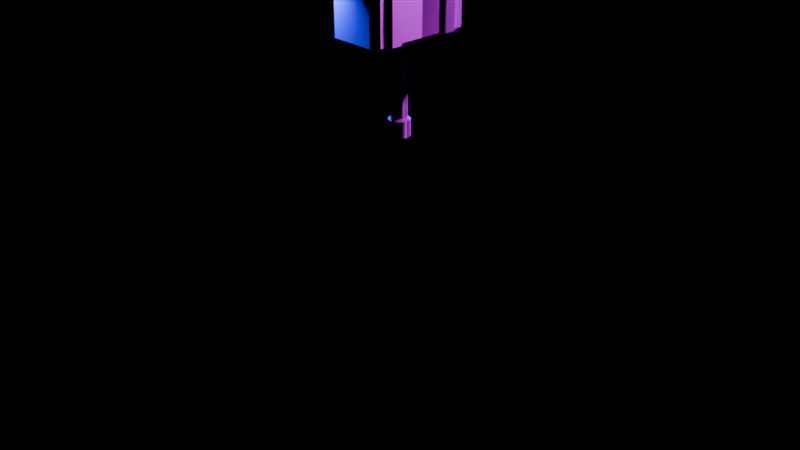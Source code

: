 # Source: Low_Poly_Hammer.blend  (saved by Blender 4.5.87; exported with 4.5.12 LTS)
import bpy
from mathutils import Matrix  # noqa: F401  (used for matrix-valued properties, if any)

bpy.ops.wm.read_factory_settings(use_empty=True)
scene = bpy.context.scene
scene.name = 'Scene'

# ---- collections
col_collection = bpy.data.collections.new('Collection'); scene.collection.children.link(col_collection)

# ---- images (referenced by path relative to the original .blend; pixels are not part of the script)
import os
ASSET_DIR = os.environ.get("B2B_ASSET_DIR", "")  # directory of the original .blend (textures are referenced by path, not embedded)
HERE = os.path.dirname(os.path.abspath(__file__))  # packed textures are extracted next to this script under _unpacked/

def load_image(name, relpath, width, height, colorspace="sRGB"):
    """Load a texture the original file referenced (path relative to the .blend, or extracted next to this script)."""
    p = next((c for c in (os.path.join(HERE, relpath), os.path.join(ASSET_DIR, relpath)) if relpath and os.path.exists(c)), "")
    if p:
        img = bpy.data.images.load(p, check_existing=True)
        img.name = name
    else:  # same state as the original file: an image datablock whose file is absent (Cycles renders it pink)
        img = bpy.data.images.new(name, width, height)
        img.source = "FILE"
        img.filepath = "//" + (relpath or name)
    img.colorspace_settings.name = colorspace
    return img
img_low_poly_hammer_defaultmaterial_height_png = load_image('Low Poly Hammer_DefaultMaterial_Height.png', 'export/Low Poly Hammer_DefaultMaterial_Height.png', 1024, 1024, 'Non-Color')
img_low_poly_hammer_defaultmaterial_basecolor_png = load_image('Low Poly Hammer_DefaultMaterial_BaseColor.png', 'export/Low Poly Hammer_DefaultMaterial_BaseColor.png', 1024, 1024, 'sRGB')
img_low_poly_hammer_defaultmaterial_metallic_png = load_image('Low Poly Hammer_DefaultMaterial_Metallic.png', 'export/Low Poly Hammer_DefaultMaterial_Metallic.png', 1024, 1024, 'Non-Color')
img_low_poly_hammer_defaultmaterial_roughness_png = load_image('Low Poly Hammer_DefaultMaterial_Roughness.png', 'export/Low Poly Hammer_DefaultMaterial_Roughness.png', 1024, 1024, 'Non-Color')
img_low_poly_hammer_defaultmaterial_normal_png = load_image('Low Poly Hammer_DefaultMaterial_Normal.png', 'export/Low Poly Hammer_DefaultMaterial_Normal.png', 1024, 1024, 'Non-Color')
img_low_poly_hammer_defaultmaterial_height_png_001 = load_image('Low Poly Hammer_DefaultMaterial_Height.png.001', 'export/Low Poly Hammer_DefaultMaterial_Height.png', 1024, 1024, 'Non-Color')
img_low_poly_hammer_defaultmaterial_basecolor_png_001 = load_image('Low Poly Hammer_DefaultMaterial_BaseColor.png.001', 'export/Low Poly Hammer_DefaultMaterial_BaseColor.png', 1024, 1024, 'sRGB')
img_low_poly_hammer_defaultmaterial_metallic_png_001 = load_image('Low Poly Hammer_DefaultMaterial_Metallic.png.001', 'export/Low Poly Hammer_DefaultMaterial_Metallic.png', 1024, 1024, 'Non-Color')
img_low_poly_hammer_defaultmaterial_roughness_png_001 = load_image('Low Poly Hammer_DefaultMaterial_Roughness.png.001', 'export/Low Poly Hammer_DefaultMaterial_Roughness.png', 1024, 1024, 'Non-Color')
img_low_poly_hammer_defaultmaterial_normal_png_001 = load_image('Low Poly Hammer_DefaultMaterial_Normal.png.001', 'export/Low Poly Hammer_DefaultMaterial_Normal.png', 1024, 1024, 'Non-Color')

# ---- materials (node trees are filled in below, after node groups)
mat_material_001 = bpy.data.materials.new('Material.001')
mat_material_002 = bpy.data.materials.new('Material.002')

# ---- node groups
ng_smooth_by_angle = bpy.data.node_groups.new('Smooth by Angle', 'GeometryNodeTree')
_s = ng_smooth_by_angle.interface.new_socket(name='Mesh', in_out='OUTPUT', socket_type='NodeSocketGeometry')
_s = ng_smooth_by_angle.interface.new_socket(name='Mesh', in_out='INPUT', socket_type='NodeSocketGeometry')
_s = ng_smooth_by_angle.interface.new_socket(name='Angle', in_out='INPUT', socket_type='NodeSocketFloat')
_s.subtype = 'ANGLE'
_s.default_value = 0.5236
_s.min_value = 0.0
_s.max_value = 3.142
_s.description = 'Maximum face angle for smooth edges'
_s = ng_smooth_by_angle.interface.new_socket(name='Ignore Sharpness', in_out='INPUT', socket_type='NodeSocketBool')
_s.force_non_field = True
ng_smooth_by_angle.description = 'Set the sharpness of mesh edges based on the angle between the neighboring faces'
ng_smooth_by_angle.is_modifier = True
_N = ng_smooth_by_angle.nodes; _L = ng_smooth_by_angle.links
n0 = _N.new('GeometryNodeSetShadeSmooth'); n0.name = 'Set Shade Smooth'; n0.location = (120, -80)
n0.domain = 'EDGE'
n1 = _N.new('GeometryNodeSetShadeSmooth'); n1.name = 'Set Shade Smooth.001'; n1.location = (300, -80)
n2 = _N.new('NodeGroupOutput'); n2.name = 'Group Output'; n2.location = (480, -80)
n3 = _N.new('GeometryNodeInputMeshEdgeAngle'); n3.name = 'Edge Angle'; n3.location = (-440, -240)
n4 = _N.new('NodeGroupInput'); n4.name = 'Group Input'; n4.location = (-80, -80)
n5 = _N.new('GeometryNodeInputEdgeSmooth'); n5.name = 'Is Edge Smooth'; n5.location = (-260, -120)
n6 = _N.new('GeometryNodeInputShadeSmooth'); n6.name = 'Is Shade Smooth'; n6.location = (-440, -397)
n7 = _N.new('FunctionNodeCompare'); n7.name = 'Compare'; n7.location = (-260, -260)
n7.operation = 'LESS_EQUAL'
n7.inputs[6].default_value = (0.0, 0.0, 0.0, 0.0)
n7.inputs[7].default_value = (0.0, 0.0, 0.0, 0.0)
n8 = _N.new('FunctionNodeBooleanMath'); n8.name = 'Boolean Math.001'; n8.location = (-80, -260)
n9 = _N.new('NodeGroupInput'); n9.name = 'Group Input.001'; n9.location = (-440, -329)
n10 = _N.new('NodeGroupInput'); n10.name = 'Group Input.002'; n10.location = (-259, -189)
n11 = _N.new('FunctionNodeBooleanMath'); n11.name = 'Boolean Math'; n11.location = (-80, -149)
n11.operation = 'OR'
n12 = _N.new('FunctionNodeBooleanMath'); n12.name = 'Boolean Math.002'; n12.location = (-260, -380)
n12.operation = 'OR'
n13 = _N.new('NodeGroupInput'); n13.name = 'Group Input.003'; n13.location = (-440, -460)
_L.new(n3.outputs[0], n7.inputs[0])
_L.new(n1.outputs[0], n2.inputs[0])
_L.new(n9.outputs[1], n7.inputs[1])
_L.new(n7.outputs[0], n8.inputs[0])
_L.new(n4.outputs[0], n0.inputs[0])
_L.new(n0.outputs[0], n1.inputs[0])
_L.new(n8.outputs[0], n0.inputs[2])
_L.new(n10.outputs[2], n11.inputs[1])
_L.new(n5.outputs[0], n11.inputs[0])
_L.new(n11.outputs[0], n0.inputs[1])
_L.new(n13.outputs[2], n12.inputs[1])
_L.new(n6.outputs[0], n12.inputs[0])
_L.new(n12.outputs[0], n8.inputs[1])
n2.is_active_output = True

# ---- material node trees
mat_material_001.use_nodes = True; mat_material_001.node_tree.nodes.clear()
_N = mat_material_001.node_tree.nodes; _L = mat_material_001.node_tree.links
n0 = _N.new('ShaderNodeBsdfPrincipled'); n0.name = 'Principled BSDF'; n0.location = (-200, 100)
n1 = _N.new('ShaderNodeOutputMaterial'); n1.name = 'Material Output'; n1.location = (200, 100)
n2 = _N.new('ShaderNodeTexImage'); n2.name = 'Image Texture'; n2.location = (85, -876)
n2.label = 'Displacement'
n2.image = img_low_poly_hammer_defaultmaterial_height_png
n3 = _N.new('ShaderNodeDisplacement'); n3.name = 'Displacement'; n3.location = (-100, -600)
n4 = _N.new('ShaderNodeTexImage'); n4.name = 'Image Texture.001'; n4.location = (85, -36)
n4.label = 'Base Color'
n4.image = img_low_poly_hammer_defaultmaterial_basecolor_png
n5 = _N.new('ShaderNodeTexImage'); n5.name = 'Image Texture.002'; n5.location = (85, -316)
n5.label = 'Metallic'
n5.image = img_low_poly_hammer_defaultmaterial_metallic_png
n6 = _N.new('ShaderNodeTexImage'); n6.name = 'Image Texture.003'; n6.location = (85, -596)
n6.label = 'Roughness'
n6.image = img_low_poly_hammer_defaultmaterial_roughness_png
n7 = _N.new('ShaderNodeTexImage'); n7.name = 'Image Texture.004'; n7.location = (85, -1156)
n7.label = 'Normal'
n7.image = img_low_poly_hammer_defaultmaterial_normal_png
n8 = _N.new('ShaderNodeNormalMap'); n8.name = 'Normal Map'; n8.location = (-450, -820)
n9 = _N.new('ShaderNodeMapping'); n9.name = 'Mapping'; n9.location = (230, -36)
n10 = _N.new('NodeReroute'); n10.name = 'Reroute'; n10.location = (35, -673)
n10.width = 12
n10.socket_idname = 'NodeSocketVector'
n11 = _N.new('ShaderNodeTexCoord'); n11.name = 'Texture Coordinate'; n11.location = (30, -36)
n12 = _N.new('NodeFrame'); n12.name = 'Frame'; n12.location = (-1480, 136)
n12.label = 'Mapping'
n12.width = 400
n13 = _N.new('NodeFrame'); n13.name = 'Frame.001'; n13.location = (-835, 336)
n13.label = 'Textures'
n13.width = 355
n2.parent = n13
n4.parent = n13
n5.parent = n13
n6.parent = n13
n7.parent = n13
n9.parent = n12
n10.parent = n13
n11.parent = n12
_L.new(n2.outputs[0], n3.inputs[0])
_L.new(n3.outputs[0], n1.inputs[2])
_L.new(n4.outputs[0], n0.inputs[0])
_L.new(n5.outputs[0], n0.inputs[1])
_L.new(n6.outputs[0], n0.inputs[2])
_L.new(n7.outputs[0], n8.inputs[1])
_L.new(n8.outputs[0], n0.inputs[5])
_L.new(n10.outputs[0], n4.inputs[0])
_L.new(n10.outputs[0], n5.inputs[0])
_L.new(n10.outputs[0], n6.inputs[0])
_L.new(n10.outputs[0], n2.inputs[0])
_L.new(n10.outputs[0], n7.inputs[0])
_L.new(n9.outputs[0], n10.inputs[0])
_L.new(n11.outputs[2], n9.inputs[0])
_L.new(n0.outputs[0], n1.inputs[0])
n1.is_active_output = True
mat_material_002.use_nodes = True; mat_material_002.node_tree.nodes.clear()
_N = mat_material_002.node_tree.nodes; _L = mat_material_002.node_tree.links
n0 = _N.new('ShaderNodeBsdfPrincipled'); n0.name = 'Principled BSDF'; n0.location = (-200, 100)
n1 = _N.new('ShaderNodeOutputMaterial'); n1.name = 'Material Output'; n1.location = (200, 100)
n2 = _N.new('ShaderNodeTexImage'); n2.name = 'Image Texture'; n2.location = (85, -876)
n2.label = 'Displacement'
n2.image = img_low_poly_hammer_defaultmaterial_height_png_001
n3 = _N.new('ShaderNodeDisplacement'); n3.name = 'Displacement'; n3.location = (-100, -600)
n4 = _N.new('ShaderNodeTexImage'); n4.name = 'Image Texture.001'; n4.location = (85, -36)
n4.label = 'Base Color'
n4.image = img_low_poly_hammer_defaultmaterial_basecolor_png_001
n5 = _N.new('ShaderNodeTexImage'); n5.name = 'Image Texture.002'; n5.location = (85, -316)
n5.label = 'Metallic'
n5.image = img_low_poly_hammer_defaultmaterial_metallic_png_001
n6 = _N.new('ShaderNodeTexImage'); n6.name = 'Image Texture.003'; n6.location = (85, -596)
n6.label = 'Roughness'
n6.image = img_low_poly_hammer_defaultmaterial_roughness_png_001
n7 = _N.new('ShaderNodeTexImage'); n7.name = 'Image Texture.004'; n7.location = (85, -1156)
n7.label = 'Normal'
n7.image = img_low_poly_hammer_defaultmaterial_normal_png_001
n8 = _N.new('ShaderNodeNormalMap'); n8.name = 'Normal Map'; n8.location = (-450, -820)
n9 = _N.new('ShaderNodeMapping'); n9.name = 'Mapping'; n9.location = (230, -36)
n10 = _N.new('NodeReroute'); n10.name = 'Reroute'; n10.location = (35, -673)
n10.width = 12
n10.socket_idname = 'NodeSocketVector'
n11 = _N.new('ShaderNodeTexCoord'); n11.name = 'Texture Coordinate'; n11.location = (30, -36)
n12 = _N.new('NodeFrame'); n12.name = 'Frame'; n12.location = (-1480, 136)
n12.label = 'Mapping'
n12.width = 400
n13 = _N.new('NodeFrame'); n13.name = 'Frame.001'; n13.location = (-835, 336)
n13.label = 'Textures'
n13.width = 355
n2.parent = n13
n4.parent = n13
n5.parent = n13
n6.parent = n13
n7.parent = n13
n9.parent = n12
n10.parent = n13
n11.parent = n12
_L.new(n0.outputs[0], n1.inputs[0])
_L.new(n2.outputs[0], n3.inputs[0])
_L.new(n3.outputs[0], n1.inputs[2])
_L.new(n4.outputs[0], n0.inputs[0])
_L.new(n5.outputs[0], n0.inputs[1])
_L.new(n6.outputs[0], n0.inputs[2])
_L.new(n7.outputs[0], n8.inputs[1])
_L.new(n8.outputs[0], n0.inputs[5])
_L.new(n10.outputs[0], n4.inputs[0])
_L.new(n10.outputs[0], n5.inputs[0])
_L.new(n10.outputs[0], n6.inputs[0])
_L.new(n10.outputs[0], n2.inputs[0])
_L.new(n10.outputs[0], n7.inputs[0])
_L.new(n9.outputs[0], n10.inputs[0])
_L.new(n11.outputs[2], n9.inputs[0])
n1.is_active_output = True

# ---- cameras
cam_camera = bpy.data.cameras.new('Camera')
cam_camera.clip_end = 100.0
cam_camera.ortho_scale = 7.314

# ---- lights
light_light = bpy.data.lights.new('Light', 'POINT')
light_light.color = (0.6885, 0.0, 1.0)
light_light.energy = 703.8
light_light.shadow_soft_size = 0.1
light_point = bpy.data.lights.new('Point', 'POINT')
light_point.color = (0.0, 0.0, 1.0)
light_point.energy = 170.0
light_point_001 = bpy.data.lights.new('Point.001', 'POINT')
light_point_001.color = (0.0, 1.0, 1.0)
light_point_001.energy = 1136.0

# ---- meshes
me_cylinder_004 = bpy.data.meshes.new('Cylinder.004')
me_cylinder_004.from_pydata([(0.0, 0.0, 0.3081), (0.0, 0.0, -0.308), (-0.3081, 0.516, -0.2387), (-0.2387, 0.5853, -0.2387), (-0.2387, 0.516, -0.308), (-0.2387, 0.516, 0.3081), (-0.2387, 0.5853, 0.2387), (-0.3081, 0.516, 0.2387), (0.2387, 0.5853, -0.2387), (0.3081, 0.516, -0.2387), (0.2387, 0.516, -0.308), (0.2387, 0.516, 0.3081), (0.3081, 0.516, 0.2387), (0.2387, 0.5853, 0.2387), (-0.3081, 0.0, -0.2387), (-0.2387, 0.0, -0.308), (-0.3081, 0.0, 0.2387), (-0.2387, 0.0, 0.3081), (0.3081, 0.0, -0.2387), (0.2387, 0.0, -0.308), (0.3081, 0.0, 0.2387), (0.2387, 0.0, 0.3081), (0.0, 0.5853, -0.2387), (0.0, 0.516, -0.308), (0.0, 0.5853, 0.2387), (0.0, 0.516, 0.3081), (-0.2387, 0.5853, -0.0001218), (-0.3081, 0.516, -0.0001218), (0.3081, 0.516, -0.0001218), (0.2387, 0.5853, -0.0001218), (-0.3081, 0.0, -0.0001218), (0.0, 0.5853, -0.0001218), (0.3081, 0.0, -0.0001218), (0.2503, 0.3967, 0.3361), (0.2503, 0.2776, 0.3361), (0.0, 0.2776, 0.3385), (0.0, 0.3967, 0.3385), (0.3361, 0.3967, -0.2503), (0.3361, 0.2776, -0.2503), (0.3384, 0.2776, -0.0001218), (0.3384, 0.3967, -0.0001218), (-0.3361, 0.2776, -0.2503), (-0.3361, 0.3967, -0.2503), (-0.3384, 0.3967, -0.0001218), (-0.3384, 0.2776, -0.0001218), (-0.2387, 0.3967, 0.3081), (-0.2387, 0.2776, 0.3081), (0.2387, 0.3967, -0.308), (0.2387, 0.2776, -0.308), (0.3081, 0.2776, -0.2387), (0.3081, 0.3967, -0.2387), (-0.2387, 0.2776, -0.308), (-0.2387, 0.3967, -0.308), (-0.3081, 0.3967, -0.2387), (-0.3081, 0.2776, -0.2387), (0.2387, 0.2776, 0.3081), (0.2387, 0.3967, 0.3081), (0.3081, 0.3967, 0.2387), (0.3081, 0.2776, 0.2387), (0.0, 0.2776, -0.308), (0.0, 0.3967, -0.308), (0.0, 0.3967, 0.3081), (0.0, 0.2776, 0.3081), (0.3081, 0.3967, -0.0001218), (0.3081, 0.2776, -0.0001218), (-0.3081, 0.2776, -0.0001218), (-0.3081, 0.3967, -0.0001218), (-0.3081, 0.2776, 0.2387), (-0.3081, 0.3967, 0.2387), (0.2503, 0.3967, -0.3361), (0.2503, 0.2776, -0.3361), (0.0, 0.2776, -0.3384), (0.0, 0.3967, -0.3384), (0.3361, 0.3967, 0.2503), (0.3361, 0.2776, 0.2503), (-0.2503, 0.3967, 0.3361), (-0.2503, 0.2776, 0.3361), (-0.3361, 0.2776, 0.2503), (-0.3361, 0.3967, 0.2503), (-0.2503, 0.2776, -0.3361), (-0.2503, 0.3967, -0.3361)], [], [(2, 3, 4), (5, 6, 7), (8, 9, 10), (11, 12, 13), (35, 34, 33, 36), (26, 3, 2, 27), (23, 4, 3, 22), (25, 11, 13, 24), (28, 9, 8, 29), (45, 68, 78, 75), (49, 48, 70, 38), (54, 65, 44, 41), (10, 23, 22, 8), (5, 25, 24, 6), (26, 6, 24, 31), (62, 55, 34, 35), (66, 53, 42, 43), (69, 37, 38, 70), (34, 74, 73, 33), (78, 43, 44, 77), (31, 24, 13, 29), (70, 71, 72, 69), (22, 31, 29, 8), (39, 38, 37, 40), (43, 42, 41, 44), (3, 26, 31, 22), (12, 28, 29, 13), (6, 26, 27, 7), (56, 61, 36, 33), (63, 57, 73, 40), (59, 51, 79, 71), (47, 50, 37, 69), (58, 64, 39, 74), (65, 67, 77, 44), (53, 52, 80, 42), (75, 78, 77, 76), (79, 41, 42, 80), (71, 79, 80, 72), (76, 35, 36, 75), (74, 39, 40, 73), (68, 66, 43, 78), (51, 54, 41, 79), (60, 47, 69, 72), (50, 63, 40, 37), (57, 56, 33, 73), (61, 45, 75, 36), (55, 58, 74, 34), (48, 59, 71, 70), (67, 46, 76, 77), (46, 62, 35, 76), (64, 49, 38, 39), (52, 60, 72, 80), (25, 5, 45, 61), (17, 46, 67, 16), (45, 5, 7, 68), (62, 46, 17, 0), (23, 10, 47, 60), (19, 48, 49, 18), (47, 10, 9, 50), (59, 48, 19, 1), (9, 28, 63, 50), (49, 64, 32, 18), (51, 59, 1, 15), (4, 52, 53, 2), (51, 15, 14, 54), (4, 23, 60, 52), (14, 30, 65, 54), (53, 66, 27, 2), (55, 62, 0, 21), (11, 56, 57, 12), (55, 21, 20, 58), (11, 25, 61, 56), (64, 58, 20, 32), (28, 12, 57, 63), (30, 16, 67, 65), (66, 68, 7, 27)])
me_cylinder_004.polygons.foreach_set('use_smooth', [True] * 76)
_uv = me_cylinder_004.uv_layers.new(name='UVMap')
_uv.uv.foreach_set('vector', [0.8945, 0.2439, 0.9299, 0.2439, 0.8945, 0.2794, 0.03545, 0.3459, 0.03545, 0.3813, 0.0, 0.3813, 0.1165, 0.9046, 0.152, 0.9046, 0.152, 0.9401, 0.2794, 0.3459, 0.3148, 0.3813, 0.2794, 0.3813, 0.854, 0.5176, 0.854, 0.3897, 0.9148, 0.3897, 0.9148, 0.5176, 0.9299, 0.122, 0.9299, 0.2439, 0.8945, 0.2439, 0.8945, 0.122, 0.1574, 0.6607, 0.03545, 0.6607, 0.03545, 0.6252, 0.1574, 0.6252, 0.1574, 0.3459, 0.2794, 0.3459, 0.2794, 0.3813, 0.1574, 0.3813, 0.152, 0.7827, 0.152, 0.9046, 0.1165, 0.9046, 0.1165, 0.7827, 0.05243, 0.01439, 0.01665, 0.04952, 0.002363, 0.04345, 0.04662, 7.03e-07, 0.3603, 0.2934, 0.3954, 0.3292, 0.3893, 0.3435, 0.3459, 0.2992, 0.6751, 0.2963, 0.6762, 0.1745, 0.6917, 0.1746, 0.6894, 0.3024, 0.2794, 0.6607, 0.1574, 0.6607, 0.1574, 0.6252, 0.2794, 0.6252, 0.03545, 0.3459, 0.1574, 0.3459, 0.1574, 0.3813, 0.03545, 0.3813, 0.03545, 0.5033, 0.03545, 0.3813, 0.1574, 0.3813, 0.1574, 0.5033, 0.5202, 0.01552, 0.3983, 0.01439, 0.3925, 6.947e-07, 0.5204, -1.017e-08, 0.01552, 0.1716, 0.0144, 0.2934, 1.374e-06, 0.2992, -4.406e-09, 0.1714, 0.4163, 0.9603, 0.4163, 0.9165, 0.4772, 0.9165, 0.4772, 0.9603, 0.854, 0.3897, 0.854, 0.3459, 0.9148, 0.3459, 0.9148, 0.3897, 0.5381, 0.6607, 0.5381, 0.7887, 0.4772, 0.7887, 0.4772, 0.6607, 0.1574, 0.5033, 0.1574, 0.3813, 0.2794, 0.3813, 0.2794, 0.5033, 0.854, 0.9452, 0.854, 0.8173, 0.9148, 0.8173, 0.9148, 0.9452, 0.1574, 0.6252, 0.1574, 0.5033, 0.2794, 0.5033, 0.2794, 0.6252, 0.4772, 0.7887, 0.4772, 0.9165, 0.4163, 0.9165, 0.4163, 0.7887, 0.5381, 0.7887, 0.5381, 0.9165, 0.4772, 0.9165, 0.4772, 0.7887, 0.03545, 0.6252, 0.03545, 0.5033, 0.1574, 0.5033, 0.1574, 0.6252, 0.152, 0.6607, 0.152, 0.7827, 0.1165, 0.7827, 0.1165, 0.6607, 0.9299, 5.33e-08, 0.9299, 0.122, 0.8945, 0.122, 0.8945, -7.614e-09, 0.2963, 0.01665, 0.1744, 0.01552, 0.1745, -1.836e-09, 0.3024, 0.002362, 0.3303, 0.1745, 0.3315, 0.05242, 0.3459, 0.04662, 0.3459, 0.1746, 0.5173, 0.3303, 0.6393, 0.3315, 0.6451, 0.3459, 0.5172, 0.3459, 0.2934, 0.3315, 0.3292, 0.2963, 0.3435, 0.3024, 0.2992, 0.3459, 0.3625, 0.04952, 0.3614, 0.1716, 0.3459, 0.1714, 0.3482, 0.04345, 0.6762, 0.1745, 0.6773, 0.05242, 0.6917, 0.04662, 0.6917, 0.1746, 0.0144, 0.2934, 0.04952, 0.3292, 0.04345, 0.3435, 1.374e-06, 0.2992, 0.9148, 0.6455, 0.9148, 0.6894, 0.854, 0.6894, 0.854, 0.6455, 0.4772, 0.9603, 0.4772, 0.9165, 0.5381, 0.9165, 0.5381, 0.9603, 0.854, 0.8173, 0.854, 0.6894, 0.9148, 0.6894, 0.9148, 0.8173, 0.854, 0.6455, 0.854, 0.5176, 0.9148, 0.5176, 0.9148, 0.6455, 0.4772, 0.6607, 0.4772, 0.7887, 0.4163, 0.7887, 0.4163, 0.6607, 0.01665, 0.04952, 0.01552, 0.1716, -4.406e-09, 0.1714, 0.002363, 0.04345, 0.6393, 0.3315, 0.6751, 0.2963, 0.6894, 0.3024, 0.6451, 0.3459, 0.1715, 0.3303, 0.2934, 0.3315, 0.2992, 0.3459, 0.1713, 0.3459, 0.3292, 0.2963, 0.3303, 0.1745, 0.3459, 0.1746, 0.3435, 0.3024, 0.3315, 0.05242, 0.2963, 0.01665, 0.3024, 0.002362, 0.3459, 0.04662, 0.1744, 0.01552, 0.05243, 0.01439, 0.04662, 7.03e-07, 0.1745, -1.836e-09, 0.3983, 0.01439, 0.3625, 0.04952, 0.3482, 0.04345, 0.3925, 6.947e-07, 0.3954, 0.3292, 0.5173, 0.3303, 0.5172, 0.3459, 0.3893, 0.3435, 0.6773, 0.05242, 0.6422, 0.01665, 0.6483, 0.002362, 0.6917, 0.04662, 0.6422, 0.01665, 0.5202, 0.01552, 0.5204, -1.017e-08, 0.6483, 0.002362, 0.3614, 0.1716, 0.3603, 0.2934, 0.3459, 0.2992, 0.3459, 0.1714, 0.04952, 0.3292, 0.1715, 0.3303, 0.1713, 0.3459, 0.04345, 0.3435, 0.2738, 0.8181, 0.2738, 0.9401, 0.2129, 0.9401, 0.2129, 0.8181, 0.4163, 0.6252, 0.5581, 0.6252, 0.5581, 0.6607, 0.4163, 0.6607, 0.2129, 0.9401, 0.2738, 0.9401, 0.2738, 0.9755, 0.2129, 0.9755, 0.5581, 0.5033, 0.5581, 0.6252, 0.4163, 0.6252, 0.4163, 0.5033, 0.9758, 0.4678, 0.9758, 0.5898, 0.9148, 0.5898, 0.9148, 0.4678, 0.6999, 0.6252, 0.5581, 0.6252, 0.5581, 0.5898, 0.6999, 0.5898, 0.2129, 0.9401, 0.152, 0.9401, 0.152, 0.9046, 0.2129, 0.9046, 0.6999, 0.7472, 0.6999, 0.8692, 0.5581, 0.8692, 0.5581, 0.7472, 0.152, 0.9046, 0.152, 0.7827, 0.2129, 0.7827, 0.2129, 0.9046, 0.5581, 0.5898, 0.5581, 0.4679, 0.6999, 0.4679, 0.6999, 0.5898, 0.6999, 0.6252, 0.6999, 0.7472, 0.5581, 0.7472, 0.5581, 0.6252, 0.8945, 0.2794, 0.8336, 0.2794, 0.8336, 0.2439, 0.8945, 0.2439, 0.8336, 0.2794, 0.6917, 0.2794, 0.6917, 0.2439, 0.8336, 0.2439, 0.9758, 0.3459, 0.9758, 0.4678, 0.9148, 0.4678, 0.9148, 0.3459, 0.6917, 0.2439, 0.6917, 0.122, 0.8336, 0.122, 0.8336, 0.2439, 0.8336, 0.2439, 0.8336, 0.122, 0.8945, 0.122, 0.8945, 0.2439, 0.5581, 0.3813, 0.5581, 0.5033, 0.4163, 0.5033, 0.4163, 0.3813, 0.2738, 0.6961, 0.2129, 0.6961, 0.2129, 0.6607, 0.2738, 0.6607, 0.5581, 0.3813, 0.4163, 0.3813, 0.4163, 0.3459, 0.5581, 0.3459, 0.2738, 0.6961, 0.2738, 0.8181, 0.2129, 0.8181, 0.2129, 0.6961, 0.5581, 0.4679, 0.5581, 0.3459, 0.6999, 0.3459, 0.6999, 0.4679, 0.152, 0.7827, 0.152, 0.6607, 0.2129, 0.6607, 0.2129, 0.7827, 0.6917, 0.122, 0.6917, -7.614e-09, 0.8336, -7.614e-09, 0.8336, 0.122, 0.8336, 0.122, 0.8336, -7.614e-09, 0.8945, -7.614e-09, 0.8945, 0.122])
me_cylinder_004.materials.append(mat_material_001)
me_cylinder_004.update()
me_cylinder_005 = bpy.data.meshes.new('Cylinder.005')
me_cylinder_005.from_pydata([(9.605e-10, 0.1146, 3.295), (0.04662, 0.1047, 3.295), (0.08518, 0.0767, 3.295), (0.109, 0.03542, 3.295), (0.114, -0.01198, 3.295), (0.09927, -0.05731, 3.295), (0.06737, -0.09273, 3.295), (0.02383, -0.1121, 3.295), (-0.02383, -0.1121, 3.295), (-0.06737, -0.09273, 3.295), (-0.09927, -0.05731, 3.295), (-0.114, -0.01198, 3.295), (-0.109, 0.03542, 3.295), (-0.08518, 0.0767, 3.295), (-0.04662, 0.1047, 3.295), (-0.01721, -0.08095, 2.438), (-0.04864, -0.06695, 3.085), (-0.04864, -0.06695, 2.438), (-0.07167, -0.04138, 3.085), (-0.07167, -0.04138, 2.438), (-0.0823, -0.008651, 3.085), (-0.0823, -0.008651, 2.438), (-0.07871, 0.02557, 3.085), (-0.07871, 0.02557, 2.438), (-0.0615, 0.05538, 3.085), (-0.0615, 0.05538, 2.438), (9.605e-10, 0.08276, 2.438), (9.605e-10, 0.08276, 3.085), (-0.03366, 0.0756, 3.085), (-0.03366, 0.0756, 2.438), (9.605e-10, 0.1146, 3.108), (9.605e-10, 0.1146, 2.415), (0.04662, 0.1047, 2.415), (0.04662, 0.1047, 3.108), (0.08518, 0.0767, 2.415), (0.08518, 0.0767, 3.108), (0.109, 0.03542, 2.415), (0.109, 0.03542, 3.108), (0.114, -0.01198, 2.415), (0.114, -0.01198, 3.108), (0.09927, -0.05731, 2.415), (0.09927, -0.05731, 3.108), (0.06737, -0.09273, 2.415), (0.06737, -0.09273, 3.108), (0.02383, -0.1121, 2.415), (0.02383, -0.1121, 3.108), (-0.02383, -0.1121, 2.415), (-0.02383, -0.1121, 3.108), (-0.06737, -0.09273, 2.415), (-0.06737, -0.09273, 3.108), (-0.09927, -0.05731, 2.415), (-0.09927, -0.05731, 3.108), (-0.114, -0.01198, 2.415), (-0.114, -0.01198, 3.108), (-0.109, 0.03542, 2.415), (-0.109, 0.03542, 3.108), (-0.08518, 0.0767, 2.415), (-0.08518, 0.0767, 3.108), (-0.04662, 0.1047, 2.415), (-0.04662, 0.1047, 3.108), (-0.01721, -0.08095, 3.085), (0.01721, -0.08095, 2.438), (0.01721, -0.08095, 3.085), (0.04864, -0.06695, 2.438), (0.04864, -0.06695, 3.085), (0.07167, -0.04138, 2.438), (0.07167, -0.04138, 3.085), (0.0823, -0.008651, 2.438), (0.0823, -0.008651, 3.085), (0.07871, 0.02557, 2.438), (0.07871, 0.02557, 3.085), (0.0615, 0.05538, 2.438), (0.0615, 0.05538, 3.085), (0.03366, 0.0756, 2.438), (0.03366, 0.0756, 3.085), (9.605e-10, 0.09008, 2.22), (9.605e-10, 0.1146, 2.244), (0.04662, 0.1047, 2.244), (0.03664, 0.08229, 2.22), (0.08518, 0.0767, 2.244), (0.06694, 0.06027, 2.22), (0.109, 0.03542, 2.244), (0.08567, 0.02784, 2.22), (0.114, -0.01198, 2.244), (0.08958, -0.009416, 2.22), (0.09927, -0.05731, 2.244), (0.07801, -0.04504, 2.22), (0.06737, -0.09273, 2.244), (0.05295, -0.07287, 2.22), (0.02383, -0.1121, 2.244), (0.01873, -0.08811, 2.22), (-0.02383, -0.1121, 2.244), (-0.01873, -0.08811, 2.22), (-0.06737, -0.09273, 2.244), (-0.05295, -0.07287, 2.22), (-0.09927, -0.05731, 2.244), (-0.07801, -0.04504, 2.22), (-0.114, -0.01198, 2.244), (-0.08958, -0.009416, 2.22), (-0.109, 0.03542, 2.244), (-0.08567, 0.02784, 2.22), (-0.08518, 0.0767, 2.244), (-0.06694, 0.06027, 2.22), (-0.04662, 0.1047, 2.244), (-0.03664, 0.08229, 2.22)], [], [(39, 41, 66, 68), (50, 48, 17, 19), (49, 51, 18, 16), (31, 58, 29, 26), (27, 74, 73, 26), (72, 70, 69, 71), (68, 66, 65, 67), (64, 62, 61, 63), (60, 16, 17, 15), (18, 20, 21, 19), (22, 24, 25, 23), (28, 27, 26, 29), (37, 39, 68, 70), (48, 46, 15, 17), (47, 49, 16, 60), (40, 38, 67, 65), (58, 56, 25, 29), (57, 59, 28, 24), (32, 31, 26, 73), (42, 40, 65, 63), (30, 33, 74, 27), (74, 72, 71, 73), (70, 68, 67, 69), (66, 64, 63, 65), (62, 60, 15, 61), (16, 18, 19, 17), (20, 22, 23, 21), (24, 28, 29, 25), (56, 54, 23, 25), (55, 57, 24, 22), (41, 43, 64, 66), (34, 32, 73, 71), (52, 50, 19, 21), (59, 30, 27, 28), (33, 35, 72, 74), (51, 53, 20, 18), (44, 42, 63, 61), (43, 45, 62, 64), (36, 34, 71, 69), (54, 52, 21, 23), (35, 37, 70, 72), (53, 55, 22, 20), (46, 44, 61, 15), (45, 47, 60, 62), (38, 36, 69, 67), (59, 14, 0, 30), (30, 0, 1, 33), (33, 1, 2, 35), (35, 2, 3, 37), (37, 3, 4, 39), (39, 4, 5, 41), (41, 5, 6, 43), (43, 6, 7, 45), (45, 7, 8, 47), (47, 8, 9, 49), (49, 9, 10, 51), (51, 10, 11, 53), (53, 11, 12, 55), (55, 12, 13, 57), (57, 13, 14, 59), (76, 77, 78, 75), (77, 79, 80, 78), (79, 81, 82, 80), (81, 83, 84, 82), (83, 85, 86, 84), (85, 87, 88, 86), (87, 89, 90, 88), (89, 91, 92, 90), (91, 93, 94, 92), (93, 95, 96, 94), (95, 97, 98, 96), (97, 99, 100, 98), (99, 101, 102, 100), (101, 103, 104, 102), (103, 76, 75, 104), (76, 31, 32, 77), (75, 78, 80, 82, 84, 86, 88, 90, 92, 94, 96, 98, 100, 102, 104), (103, 58, 31, 76), (77, 32, 34, 79), (79, 34, 36, 81), (81, 36, 38, 83), (83, 38, 40, 85), (85, 40, 42, 87), (87, 42, 44, 89), (89, 44, 46, 91), (91, 46, 48, 93), (93, 48, 50, 95), (95, 50, 52, 97), (97, 52, 54, 99), (99, 54, 56, 101), (101, 56, 58, 103)])
me_cylinder_005.polygons.foreach_set('use_smooth', [True] * 91)
_uv = me_cylinder_005.uv_layers.new(name='UVMap')
_uv.uv.foreach_set('vector', [0.3004, 0.8461, 0.3055, 0.8223, 0.3204, 0.8289, 0.3167, 0.8461, 0.114, 0.7959, 0.1165, 0.8165, 0.1003, 0.8088, 0.09847, 0.794, 0.3883, 0.7954, 0.4064, 0.8117, 0.3932, 0.8213, 0.3801, 0.8095, 0.2738, 0.6861, 0.2738, 0.6629, 0.2828, 0.6607, 0.2828, 0.6774, 0.3407, 0.3459, 0.3568, 0.3459, 0.3568, 0.6762, 0.3407, 0.6762, 0.3743, 0.3459, 0.3904, 0.3459, 0.3904, 0.6762, 0.3743, 0.6762, 0.03339, 0.6607, 0.04946, 0.6668, 0.04946, 0.8403, 0.03339, 0.8342, 0.06704, 0.6668, 0.08311, 0.6607, 0.08311, 0.8342, 0.06704, 0.8403, 0.7258, 0.3459, 0.7419, 0.3459, 0.7419, 0.6762, 0.7258, 0.6762, 0.7595, 0.3459, 0.7755, 0.3459, 0.7755, 0.6762, 0.7595, 0.6762, 0.8107, 0.3459, 0.8283, 0.3459, 0.8283, 0.6762, 0.8107, 0.6762, 0.3289, 0.3459, 0.3407, 0.3459, 0.3407, 0.6762, 0.3289, 0.6762, 0.3055, 0.8699, 0.3004, 0.8461, 0.3167, 0.8461, 0.3204, 0.8633, 0.1165, 0.8165, 0.109, 0.8362, 0.09487, 0.8231, 0.1003, 0.8088, 0.3651, 0.7879, 0.3883, 0.7954, 0.3801, 0.8095, 0.3634, 0.8041, 0.04607, 0.86, 0.02382, 0.8516, 0.03339, 0.8342, 0.04946, 0.8403, 0.854, 0.688, 0.8317, 0.688, 0.8283, 0.6762, 0.8444, 0.6762, 0.4064, 0.8806, 0.3883, 0.8968, 0.3801, 0.8827, 0.3932, 0.871, 0.3534, 0.688, 0.3311, 0.688, 0.3407, 0.6762, 0.3568, 0.6762, 0.07043, 0.86, 0.04607, 0.86, 0.04946, 0.8403, 0.06704, 0.8403, 0.3651, 0.9044, 0.3409, 0.9018, 0.3459, 0.8863, 0.3634, 0.8882, 0.3568, 0.3459, 0.3743, 0.3459, 0.3743, 0.6762, 0.3568, 0.6762, 0.3904, 0.3459, 0.4022, 0.3459, 0.4022, 0.6762, 0.3904, 0.6762, 0.04946, 0.6668, 0.06704, 0.6668, 0.06704, 0.8403, 0.04946, 0.8403, 0.7141, 0.3459, 0.7258, 0.3459, 0.7258, 0.6762, 0.7141, 0.6762, 0.7419, 0.3459, 0.7595, 0.3459, 0.7595, 0.6762, 0.7419, 0.6762, 0.7947, 0.3459, 0.8107, 0.3459, 0.8107, 0.6762, 0.7947, 0.6762, 0.8283, 0.3459, 0.8444, 0.3459, 0.8444, 0.6762, 0.8283, 0.6762, 0.8317, 0.688, 0.8074, 0.688, 0.8107, 0.6762, 0.8283, 0.6762, 0.4163, 0.8583, 0.4064, 0.8806, 0.3932, 0.871, 0.4004, 0.8549, 0.3055, 0.8223, 0.3198, 0.8026, 0.3307, 0.8147, 0.3204, 0.8289, 0.0, 0.8165, 0.002546, 0.7959, 0.01803, 0.794, 0.01619, 0.8088, 0.7851, 0.688, 0.7629, 0.688, 0.7595, 0.6762, 0.7755, 0.6762, 0.3883, 0.8968, 0.3651, 0.9044, 0.3634, 0.8882, 0.3801, 0.8827, 0.3409, 0.9018, 0.3198, 0.8897, 0.3307, 0.8776, 0.3459, 0.8863, 0.4064, 0.8117, 0.4163, 0.8339, 0.4004, 0.8373, 0.3932, 0.8213, 0.09268, 0.8516, 0.07043, 0.86, 0.06704, 0.8403, 0.08311, 0.8342, 0.3198, 0.8026, 0.3409, 0.7904, 0.3459, 0.8059, 0.3307, 0.8147, 0.007526, 0.8362, 0.0, 0.8165, 0.01619, 0.8088, 0.02163, 0.8231, 0.8074, 0.688, 0.7851, 0.688, 0.7947, 0.6762, 0.8107, 0.6762, 0.3198, 0.8897, 0.3055, 0.8699, 0.3204, 0.8633, 0.3307, 0.8776, 0.4163, 0.8339, 0.4163, 0.8583, 0.4004, 0.8549, 0.4004, 0.8373, 0.109, 0.8362, 0.09268, 0.8516, 0.08311, 0.8342, 0.09487, 0.8231, 0.3409, 0.7904, 0.3651, 0.7879, 0.3634, 0.8041, 0.3459, 0.8059, 0.02382, 0.8516, 0.007526, 0.8362, 0.02163, 0.8231, 0.03339, 0.8342, 0.6541, 0.9706, 0.5581, 0.9706, 0.5581, 0.9543, 0.6541, 0.9543, 0.6541, 0.9543, 0.5581, 0.9543, 0.5581, 0.9321, 0.6541, 0.9321, 0.6541, 0.9321, 0.5581, 0.9321, 0.5581, 0.9077, 0.6541, 0.9077, 0.6541, 0.9077, 0.5581, 0.9077, 0.5581, 0.8855, 0.6541, 0.8855, 0.6541, 0.8855, 0.5581, 0.8855, 0.5581, 0.8692, 0.6541, 0.8692, 0.3508, 0.9732, 0.3004, 0.9732, 0.3088, 0.951, 0.3593, 0.951, 0.3593, 0.951, 0.3088, 0.951, 0.3088, 0.9266, 0.3593, 0.9266, 0.3593, 0.9266, 0.3088, 0.9266, 0.3004, 0.9044, 0.3508, 0.9044, 0.9148, 0.6858, 0.9148, 0.5898, 0.9311, 0.5898, 0.9311, 0.6858, 0.9311, 0.6858, 0.9311, 0.5898, 0.9534, 0.5898, 0.9534, 0.6858, 0.9534, 0.6858, 0.9534, 0.5898, 0.9778, 0.5898, 0.9778, 0.6858, 0.9778, 0.6858, 0.9778, 0.5898, 1.0, 0.5898, 1.0, 0.6858, 0.9148, 0.7853, 0.9148, 0.6894, 0.9371, 0.6894, 0.9371, 0.7853, 0.9371, 0.7853, 0.9371, 0.6894, 0.9615, 0.6894, 0.9615, 0.7853, 0.9615, 0.7853, 0.9615, 0.6894, 0.9837, 0.6894, 0.9837, 0.7853, 0.7646, 0.9044, 0.7404, 0.9018, 0.7443, 0.8899, 0.7633, 0.8919, 0.3534, 0.7756, 0.3777, 0.7756, 0.3751, 0.7879, 0.356, 0.7879, 0.7193, 0.8897, 0.705, 0.8699, 0.7165, 0.8648, 0.7277, 0.8803, 0.705, 0.8699, 0.6999, 0.8461, 0.7125, 0.8461, 0.7165, 0.8648, 0.6999, 0.8461, 0.705, 0.8223, 0.7165, 0.8274, 0.7125, 0.8461, 0.705, 0.8223, 0.7193, 0.8026, 0.7277, 0.8119, 0.7165, 0.8274, 0.7193, 0.8026, 0.7404, 0.7904, 0.7443, 0.8023, 0.7277, 0.8119, 0.7404, 0.7904, 0.7646, 0.7879, 0.7633, 0.8003, 0.7443, 0.8023, 0.7646, 0.7879, 0.7878, 0.7954, 0.7815, 0.8063, 0.7633, 0.8003, 0.7385, 0.7756, 0.7629, 0.7756, 0.7602, 0.7879, 0.7411, 0.7879, 0.8059, 0.8117, 0.8158, 0.8339, 0.8035, 0.8366, 0.7958, 0.8191, 0.8158, 0.8339, 0.8158, 0.8583, 0.8035, 0.8557, 0.8035, 0.8366, 0.8074, 0.7756, 0.8317, 0.7756, 0.8291, 0.7879, 0.81, 0.7879, 0.8059, 0.8806, 0.7878, 0.8968, 0.7815, 0.886, 0.7958, 0.8732, 0.7878, 0.8968, 0.7646, 0.9044, 0.7633, 0.8919, 0.7815, 0.886, 0.3311, 0.7756, 0.3311, 0.688, 0.3534, 0.688, 0.3534, 0.7756, 0.7633, 0.8919, 0.7443, 0.8899, 0.7277, 0.8803, 0.7165, 0.8648, 0.7125, 0.8461, 0.7165, 0.8274, 0.7277, 0.8119, 0.7443, 0.8023, 0.7633, 0.8003, 0.7815, 0.8063, 0.7958, 0.8191, 0.8035, 0.8366, 0.8035, 0.8557, 0.7958, 0.8732, 0.7815, 0.886, 0.3148, 0.7756, 0.3148, 0.688, 0.3311, 0.688, 0.3311, 0.7756, 0.3534, 0.7756, 0.3534, 0.688, 0.3777, 0.688, 0.3777, 0.7756, 0.3777, 0.7756, 0.3777, 0.688, 0.4, 0.688, 0.4, 0.7756, 0.4, 0.7756, 0.4, 0.688, 0.4163, 0.688, 0.4163, 0.7756, 0.02382, 0.8976, 0.02382, 0.8516, 0.04607, 0.86, 0.04607, 0.9061, 0.04607, 0.9061, 0.04607, 0.86, 0.07043, 0.86, 0.07043, 0.9061, 0.07043, 0.9061, 0.07043, 0.86, 0.09268, 0.8516, 0.09268, 0.8976, 0.6999, 0.7756, 0.6999, 0.688, 0.7162, 0.688, 0.7162, 0.7756, 0.7162, 0.7756, 0.7162, 0.688, 0.7385, 0.688, 0.7385, 0.7756, 0.7385, 0.7756, 0.7385, 0.688, 0.7629, 0.688, 0.7629, 0.7756, 0.7629, 0.7756, 0.7629, 0.688, 0.7851, 0.688, 0.7851, 0.7756, 0.7851, 0.7756, 0.7851, 0.688, 0.8074, 0.688, 0.8074, 0.7756, 0.8074, 0.7756, 0.8074, 0.688, 0.8317, 0.688, 0.8317, 0.7756, 0.8317, 0.7756, 0.8317, 0.688, 0.854, 0.688, 0.854, 0.7756])
me_cylinder_005.materials.append(mat_material_002)
me_cylinder_005.update()

# ---- objects
ob_key_lightning = bpy.data.objects.new('key lightning', light_light)
ob_camera = bpy.data.objects.new('Camera', cam_camera)
ob_cylinder_003 = bpy.data.objects.new('Cylinder.003', me_cylinder_004)
ob_cylinder_001 = bpy.data.objects.new('Cylinder.001', me_cylinder_005)
ob_fill_lightning = bpy.data.objects.new('fill lightning', light_point)
ob_rim_lightining = bpy.data.objects.new('rim lightining', light_point_001)

# ---- transforms, parenting, visibility, modifiers, constraints
ob_key_lightning.location = (1.065, 1.771, 4.053)
ob_key_lightning.rotation_euler = (0.6503, 0.05522, 1.866)
ob_key_lightning.lock_rotations_4d = False
ob_key_lightning.empty_display_type = 'ARROWS'
ob_key_lightning.color = (0.0, 0.0, 0.0, 0.0)
ob_key_lightning.lineart.crease_threshold = 0.0
ob_camera.location = (7.359, -6.926, 4.958)
ob_camera.rotation_euler = (1.109, 0.0, 0.8149)
ob_camera.lock_rotations_4d = False
ob_camera.empty_display_type = 'ARROWS'
ob_camera.color = (0.0, 0.0, 0.0, 0.0)
ob_camera.display_type = 'WIRE'
ob_camera.lineart.crease_threshold = 0.0
ob_cylinder_003.location = (0.0, 0.0, 2.196)
_m = ob_cylinder_003.modifiers.new('Mirror', 'MIRROR')
_m.use_axis = (False, True, False)
_m = ob_cylinder_003.modifiers.new('Smooth by Angle', 'NODES')
_m.node_group = ng_smooth_by_angle
_m.use_pin_to_last = True
_m.show_group_selector = False
ob_cylinder_001.location = (0.0, 0.0, -1.33)
_m = ob_cylinder_001.modifiers.new('Smooth by Angle', 'NODES')
_m.node_group = ng_smooth_by_angle
_m.use_pin_to_last = True
_m.show_group_selector = False
ob_fill_lightning.location = (-0.306, -0.7329, 2.704)
ob_rim_lightining.location = (-1.065, 0.66, 3.19)

# ---- collection membership
col_collection.objects.link(ob_key_lightning)
col_collection.objects.link(ob_camera)
col_collection.objects.link(ob_cylinder_003)
col_collection.objects.link(ob_cylinder_001)
col_collection.objects.link(ob_fill_lightning)
col_collection.objects.link(ob_rim_lightining)

# ---- scene / render settings (as saved in the file)
scene.camera = ob_camera
scene.frame_start = 1; scene.frame_end = 250; scene.frame_set(2)
scene.render.engine = 'BLENDER_EEVEE_NEXT'
bpy.context.view_layer.update()
